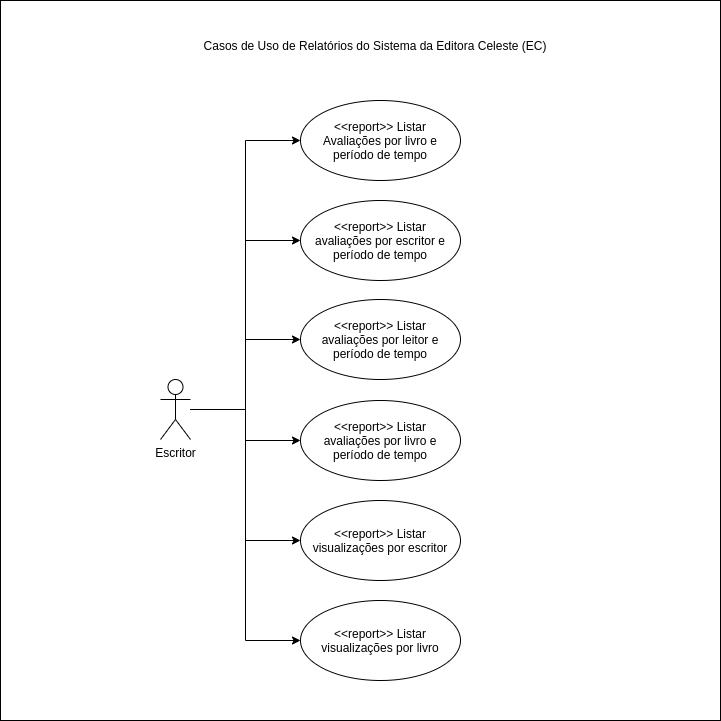

The diagram above was exported from draw.io. Its source (the exported page's mxGraphModel, read from the mxfile embedded in the PNG):
<mxGraphModel dx="2462" dy="883" grid="1" gridSize="10" guides="1" tooltips="1" connect="1" arrows="1" fold="1" page="1" pageScale="1" pageWidth="827" pageHeight="1169" math="0" shadow="0">
  <root>
    <mxCell id="0" />
    <mxCell id="1" parent="0" />
    <mxCell id="2" value="" style="whiteSpace=wrap;html=1;aspect=fixed;" vertex="1" parent="1">
      <mxGeometry x="-50" y="1116" width="720" height="720" as="geometry" />
    </mxCell>
    <mxCell id="3" style="edgeStyle=orthogonalEdgeStyle;rounded=0;orthogonalLoop=1;jettySize=auto;html=1;entryX=0;entryY=0.5;entryDx=0;entryDy=0;" edge="1" source="9" target="10" parent="1">
      <mxGeometry relative="1" as="geometry" />
    </mxCell>
    <mxCell id="4" style="edgeStyle=orthogonalEdgeStyle;rounded=0;orthogonalLoop=1;jettySize=auto;html=1;entryX=0;entryY=0.5;entryDx=0;entryDy=0;" edge="1" source="9" target="11" parent="1">
      <mxGeometry relative="1" as="geometry" />
    </mxCell>
    <mxCell id="5" style="edgeStyle=orthogonalEdgeStyle;rounded=0;orthogonalLoop=1;jettySize=auto;html=1;entryX=0;entryY=0.5;entryDx=0;entryDy=0;" edge="1" source="9" target="12" parent="1">
      <mxGeometry relative="1" as="geometry" />
    </mxCell>
    <mxCell id="6" style="edgeStyle=orthogonalEdgeStyle;rounded=0;orthogonalLoop=1;jettySize=auto;html=1;entryX=0;entryY=0.5;entryDx=0;entryDy=0;" edge="1" source="9" target="13" parent="1">
      <mxGeometry relative="1" as="geometry" />
    </mxCell>
    <mxCell id="7" style="edgeStyle=orthogonalEdgeStyle;rounded=0;orthogonalLoop=1;jettySize=auto;html=1;entryX=0;entryY=0.5;entryDx=0;entryDy=0;" edge="1" source="9" target="14" parent="1">
      <mxGeometry relative="1" as="geometry" />
    </mxCell>
    <mxCell id="8" style="edgeStyle=orthogonalEdgeStyle;rounded=0;orthogonalLoop=1;jettySize=auto;html=1;entryX=0;entryY=0.5;entryDx=0;entryDy=0;" edge="1" source="9" target="15" parent="1">
      <mxGeometry relative="1" as="geometry" />
    </mxCell>
    <mxCell id="9" value="Escritor" style="shape=umlActor;verticalLabelPosition=bottom;verticalAlign=top;html=1;outlineConnect=0;" vertex="1" parent="1">
      <mxGeometry x="110" y="1495" width="30" height="60" as="geometry" />
    </mxCell>
    <mxCell id="10" value="&amp;lt;&amp;lt;report&amp;gt;&amp;gt; Listar Avaliações por livro e período de tempo" style="ellipse;whiteSpace=wrap;html=1;spacing=5;" vertex="1" parent="1">
      <mxGeometry x="250" y="1216" width="160" height="80" as="geometry" />
    </mxCell>
    <mxCell id="11" value="&amp;lt;&amp;lt;report&amp;gt;&amp;gt; Listar avaliações por escritor e período de tempo" style="ellipse;whiteSpace=wrap;html=1;spacing=5;" vertex="1" parent="1">
      <mxGeometry x="250" y="1316" width="160" height="80" as="geometry" />
    </mxCell>
    <mxCell id="12" value="&amp;lt;&amp;lt;report&amp;gt;&amp;gt; Listar avaliações por leitor e período de tempo" style="ellipse;whiteSpace=wrap;html=1;spacing=5;" vertex="1" parent="1">
      <mxGeometry x="250" y="1415" width="160" height="80" as="geometry" />
    </mxCell>
    <mxCell id="13" value="&amp;lt;&amp;lt;report&amp;gt;&amp;gt; Listar avaliações por livro e período de tempo" style="ellipse;whiteSpace=wrap;html=1;spacing=5;" vertex="1" parent="1">
      <mxGeometry x="250" y="1516" width="160" height="80" as="geometry" />
    </mxCell>
    <mxCell id="14" value="&amp;lt;&amp;lt;report&amp;gt;&amp;gt; Listar visualizações por escritor" style="ellipse;whiteSpace=wrap;html=1;spacing=5;" vertex="1" parent="1">
      <mxGeometry x="250" y="1616" width="160" height="80" as="geometry" />
    </mxCell>
    <mxCell id="15" value="&amp;lt;&amp;lt;report&amp;gt;&amp;gt; Listar visualizações por livro" style="ellipse;whiteSpace=wrap;html=1;spacing=5;" vertex="1" parent="1">
      <mxGeometry x="250" y="1716" width="160" height="80" as="geometry" />
    </mxCell>
    <mxCell id="16" value="&lt;span style=&quot;font-family: &amp;#34;helvetica&amp;#34;&quot;&gt;Casos de Uso de Relatórios do Sistema da Editora Celeste (EC)&lt;/span&gt;" style="text;html=1;strokeColor=none;fillColor=none;align=center;verticalAlign=middle;whiteSpace=wrap;rounded=0;" vertex="1" parent="1">
      <mxGeometry x="100" y="1146" width="450" height="30" as="geometry" />
    </mxCell>
  </root>
</mxGraphModel>